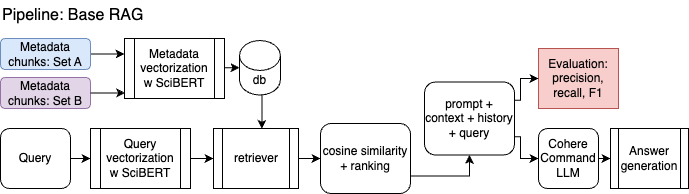

The diagram above was exported from draw.io. Its source (the exported page's mxGraphModel, read from the mxfile embedded in the PNG):
<mxGraphModel dx="954" dy="743" grid="1" gridSize="10" guides="1" tooltips="1" connect="1" arrows="1" fold="1" page="1" pageScale="1.5" pageWidth="1169" pageHeight="826" background="none" math="0" shadow="0">
  <root>
    <mxCell id="0" />
    <mxCell id="1" parent="0" />
    <mxCell id="2" value="" style="group" vertex="1" connectable="0" parent="1">
      <mxGeometry x="996" y="281" width="688" height="193" as="geometry" />
    </mxCell>
    <mxCell id="3" style="edgeStyle=orthogonalEdgeStyle;rounded=0;orthogonalLoop=1;jettySize=auto;html=1;exitX=1;exitY=0.5;exitDx=0;exitDy=0;entryX=0;entryY=0.5;entryDx=0;entryDy=0;" edge="1" parent="2" source="4" target="11">
      <mxGeometry relative="1" as="geometry" />
    </mxCell>
    <mxCell id="4" value="Query" style="rounded=1;whiteSpace=wrap;html=1;" vertex="1" parent="2">
      <mxGeometry y="128" width="70" height="60" as="geometry" />
    </mxCell>
    <mxCell id="5" style="edgeStyle=orthogonalEdgeStyle;rounded=0;orthogonalLoop=1;jettySize=auto;html=1;exitX=1;exitY=0.5;exitDx=0;exitDy=0;entryX=0;entryY=0.25;entryDx=0;entryDy=0;" edge="1" parent="2" source="6" target="12">
      <mxGeometry relative="1" as="geometry" />
    </mxCell>
    <mxCell id="6" value="Metadata chunks: Set A" style="rounded=1;whiteSpace=wrap;html=1;fillColor=#dae8fc;strokeColor=#6c8ebf;" vertex="1" parent="2">
      <mxGeometry y="38" width="90" height="31" as="geometry" />
    </mxCell>
    <mxCell id="7" value="db" style="shape=cylinder3;whiteSpace=wrap;html=1;boundedLbl=1;backgroundOutline=1;size=15;" vertex="1" parent="2">
      <mxGeometry x="239" y="40" width="40.88" height="54.5" as="geometry" />
    </mxCell>
    <mxCell id="8" style="edgeStyle=orthogonalEdgeStyle;rounded=0;orthogonalLoop=1;jettySize=auto;html=1;exitX=1;exitY=0.5;exitDx=0;exitDy=0;entryX=0;entryY=0.5;entryDx=0;entryDy=0;" edge="1" parent="2" source="9" target="23">
      <mxGeometry relative="1" as="geometry" />
    </mxCell>
    <mxCell id="9" value="retriever" style="shape=process;whiteSpace=wrap;html=1;backgroundOutline=1;" vertex="1" parent="2">
      <mxGeometry x="213" y="128" width="85" height="60" as="geometry" />
    </mxCell>
    <mxCell id="10" style="edgeStyle=orthogonalEdgeStyle;rounded=0;orthogonalLoop=1;jettySize=auto;html=1;exitX=1;exitY=0.5;exitDx=0;exitDy=0;" edge="1" parent="2" source="11" target="9">
      <mxGeometry relative="1" as="geometry" />
    </mxCell>
    <mxCell id="11" value="Query vectorization&lt;div&gt;w SciBERT&lt;/div&gt;" style="shape=process;whiteSpace=wrap;html=1;backgroundOutline=1;" vertex="1" parent="2">
      <mxGeometry x="90" y="128" width="100" height="60" as="geometry" />
    </mxCell>
    <mxCell id="12" value="Metadata vectorization w SciBERT" style="shape=process;whiteSpace=wrap;html=1;backgroundOutline=1;" vertex="1" parent="2">
      <mxGeometry x="124" y="38" width="100" height="60" as="geometry" />
    </mxCell>
    <mxCell id="13" style="edgeStyle=orthogonalEdgeStyle;rounded=0;orthogonalLoop=1;jettySize=auto;html=1;exitX=1;exitY=0.5;exitDx=0;exitDy=0;entryX=0;entryY=0.5;entryDx=0;entryDy=0;" edge="1" parent="2" source="14" target="15">
      <mxGeometry relative="1" as="geometry" />
    </mxCell>
    <mxCell id="14" value="Cohere Command&lt;div&gt;LLM&lt;/div&gt;" style="rounded=1;whiteSpace=wrap;html=1;" vertex="1" parent="2">
      <mxGeometry x="538" y="128" width="60" height="60" as="geometry" />
    </mxCell>
    <mxCell id="15" value="Answer generation" style="shape=process;whiteSpace=wrap;html=1;backgroundOutline=1;" vertex="1" parent="2">
      <mxGeometry x="610" y="128" width="78" height="60" as="geometry" />
    </mxCell>
    <mxCell id="16" style="edgeStyle=orthogonalEdgeStyle;rounded=0;orthogonalLoop=1;jettySize=auto;html=1;entryX=0;entryY=0.5;entryDx=0;entryDy=0;entryPerimeter=0;" edge="1" parent="2" source="12" target="7">
      <mxGeometry relative="1" as="geometry">
        <Array as="points">
          <mxPoint x="195" y="68" />
        </Array>
      </mxGeometry>
    </mxCell>
    <mxCell id="17" value="Evaluation:&lt;div&gt;precision, recall, F1&lt;/div&gt;" style="rounded=0;whiteSpace=wrap;html=1;fillColor=#f8cecc;strokeColor=#b85450;" vertex="1" parent="2">
      <mxGeometry x="538" y="48" width="80" height="60" as="geometry" />
    </mxCell>
    <mxCell id="18" value="Pipeline: Base RAG" style="text;html=1;align=left;verticalAlign=middle;whiteSpace=wrap;rounded=0;fontSize=16;fontFamily=Helvetica;" vertex="1" parent="2">
      <mxGeometry width="180" height="30" as="geometry" />
    </mxCell>
    <mxCell id="19" style="edgeStyle=orthogonalEdgeStyle;rounded=0;orthogonalLoop=1;jettySize=auto;html=1;exitX=1;exitY=0.25;exitDx=0;exitDy=0;entryX=0;entryY=0.5;entryDx=0;entryDy=0;" edge="1" parent="2" source="21" target="17">
      <mxGeometry relative="1" as="geometry">
        <Array as="points">
          <mxPoint x="520" y="100" />
          <mxPoint x="520" y="78" />
        </Array>
      </mxGeometry>
    </mxCell>
    <mxCell id="20" style="edgeStyle=orthogonalEdgeStyle;rounded=0;orthogonalLoop=1;jettySize=auto;html=1;exitX=1;exitY=0.75;exitDx=0;exitDy=0;entryX=0;entryY=0.5;entryDx=0;entryDy=0;" edge="1" parent="2" source="21" target="14">
      <mxGeometry relative="1" as="geometry">
        <Array as="points">
          <mxPoint x="520" y="136" />
          <mxPoint x="520" y="158" />
        </Array>
      </mxGeometry>
    </mxCell>
    <mxCell id="21" value="prompt + context + history + query" style="rounded=1;whiteSpace=wrap;html=1;labelPosition=center;verticalLabelPosition=middle;align=center;verticalAlign=middle;" vertex="1" parent="2">
      <mxGeometry x="424" y="81.5" width="90" height="73" as="geometry" />
    </mxCell>
    <mxCell id="22" style="edgeStyle=orthogonalEdgeStyle;rounded=0;orthogonalLoop=1;jettySize=auto;html=1;exitX=1;exitY=0.75;exitDx=0;exitDy=0;entryX=0.5;entryY=1;entryDx=0;entryDy=0;" edge="1" parent="2" source="23" target="21">
      <mxGeometry relative="1" as="geometry" />
    </mxCell>
    <mxCell id="23" value="cosine similarity + ranking" style="rounded=1;whiteSpace=wrap;html=1;labelPosition=center;verticalLabelPosition=middle;align=center;verticalAlign=middle;" vertex="1" parent="2">
      <mxGeometry x="320" y="123" width="90" height="70" as="geometry" />
    </mxCell>
    <mxCell id="24" value="Metadata chunks: Set B" style="rounded=1;whiteSpace=wrap;html=1;fillColor=#e1d5e7;strokeColor=#9673a6;" vertex="1" parent="2">
      <mxGeometry y="77" width="90" height="31" as="geometry" />
    </mxCell>
    <mxCell id="25" style="edgeStyle=orthogonalEdgeStyle;rounded=0;orthogonalLoop=1;jettySize=auto;html=1;exitX=0.5;exitY=1;exitDx=0;exitDy=0;exitPerimeter=0;entryX=0.57;entryY=0.006;entryDx=0;entryDy=0;entryPerimeter=0;" edge="1" parent="2" source="7" target="9">
      <mxGeometry relative="1" as="geometry" />
    </mxCell>
    <mxCell id="26" style="edgeStyle=orthogonalEdgeStyle;rounded=0;orthogonalLoop=1;jettySize=auto;html=1;exitX=1;exitY=0.5;exitDx=0;exitDy=0;entryX=0.007;entryY=0.909;entryDx=0;entryDy=0;entryPerimeter=0;" edge="1" parent="2" source="24" target="12">
      <mxGeometry relative="1" as="geometry" />
    </mxCell>
  </root>
</mxGraphModel>